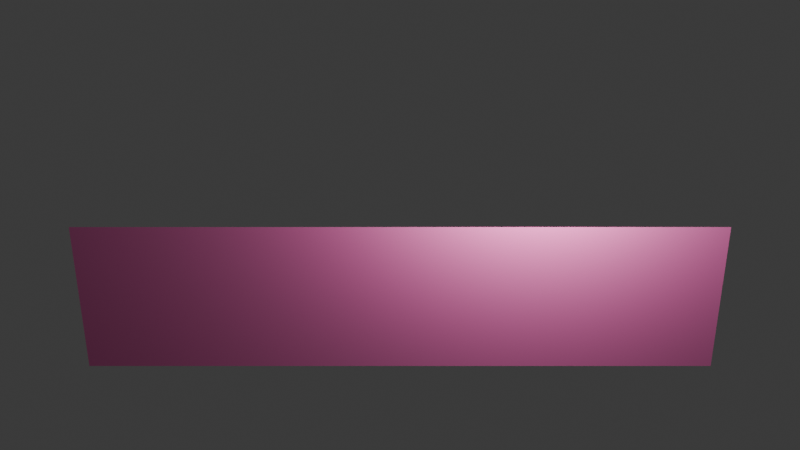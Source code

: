 # Source: donuxbox_front.blend  (saved by Blender 4.2.66; exported with 4.5.12 LTS)
import bpy
from mathutils import Matrix  # noqa: F401  (used for matrix-valued properties, if any)

bpy.ops.wm.read_factory_settings(use_empty=True)
scene = bpy.context.scene
scene.name = 'Scene'

# ---- collections
col_collection = bpy.data.collections.new('Collection'); scene.collection.children.link(col_collection)

# ---- materials (node trees are filled in below, after node groups)
mat_material = bpy.data.materials.new('Material')
mat_material.alpha_threshold = 0.0
mat_material.use_transparent_shadow = False
mat_material.roughness = 0.5
mat_material.line_color = (0.0, 0.0, 0.0, 1.0)

# ---- material node trees
mat_material.use_nodes = True; mat_material.node_tree.nodes.clear()
_N = mat_material.node_tree.nodes; _L = mat_material.node_tree.links
n0 = _N.new('ShaderNodeOutputMaterial'); n0.name = 'Material Output'; n0.location = (300, 300)
n1 = _N.new('ShaderNodeBsdfPrincipled'); n1.name = 'Principled BSDF'; n1.location = (10, 300)
n1.inputs[0].default_value = (0.8001, 0.1639, 0.4437, 1.0)
n1.inputs[3].default_value = 1.45
_L.new(n1.outputs[0], n0.inputs[0])
n0.is_active_output = True

# ---- world
world_world = bpy.data.worlds.new('World'); scene.world = world_world
world_world.use_nodes = True; world_world.node_tree.nodes.clear()
_N = world_world.node_tree.nodes; _L = world_world.node_tree.links
n0 = _N.new('ShaderNodeOutputWorld'); n0.name = 'World Output'; n0.location = (300, 300)
n1 = _N.new('ShaderNodeBackground'); n1.name = 'Background'; n1.location = (10, 300)
n1.inputs[0].default_value = (0.05088, 0.05088, 0.05088, 1.0)
_L.new(n1.outputs[0], n0.inputs[0])
n0.is_active_output = True
world_world.color = (0.05088, 0.05088, 0.05088)
world_world.sun_shadow_jitter_overblur = 0.0

# ---- cameras
cam_camera = bpy.data.cameras.new('Camera')
cam_camera.clip_end = 100.0
cam_camera.ortho_scale = 7.314

# ---- lights
light_light = bpy.data.lights.new('Light', 'POINT')
light_light.energy = 1000.0
light_light.shadow_soft_size = 0.1

# ---- meshes
me_cube = bpy.data.meshes.new('Cube')
me_cube.from_pydata([(1.0, -1.0, 1.0), (1.0, -1.0, -1.0), (-1.0, -1.0, 1.0), (-1.0, -1.0, -1.0)], [], [(1, 0, 2, 3)])
_uv = me_cube.uv_layers.new(name='UVMap')
_uv.uv.foreach_set('vector', [0.375, 0.75, 0.625, 0.75, 0.625, 1.0, 0.375, 1.0])
me_cube.materials.append(mat_material)
me_cube.use_mirror_vertex_groups = False
me_cube.update()

# ---- objects
ob_donut_box = bpy.data.objects.new('donut box', me_cube)
ob_light = bpy.data.objects.new('Light', light_light)
ob_camera = bpy.data.objects.new('Camera', cam_camera)

# ---- transforms, parenting, visibility, modifiers, constraints
ob_donut_box.location = (0.0, 0.0, 0.5)
ob_donut_box.scale = (2.0, 1.0, 0.5)
ob_donut_box.lock_rotations_4d = False
ob_donut_box.empty_display_type = 'ARROWS'
ob_donut_box.lineart.crease_threshold = 0.0
ob_light.location = (0.8559, -1.063, 1.825)
ob_light.rotation_euler = (0.6503, 0.05522, 1.866)
ob_light.lock_rotations_4d = False
ob_light.empty_display_type = 'ARROWS'
ob_light.color = (0.0, 0.0, 0.0, 0.0)
ob_light.lineart.crease_threshold = 0.0
ob_camera.location = (0.0, -7.0, 4.0)
ob_camera.rotation_euler = (1.109, 0.0, 0.0)
ob_camera.lock_rotations_4d = False
ob_camera.empty_display_type = 'ARROWS'
ob_camera.color = (0.0, 0.0, 0.0, 0.0)
ob_camera.display_type = 'WIRE'
ob_camera.lineart.crease_threshold = 0.0

# ---- collection membership
col_collection.objects.link(ob_donut_box)
col_collection.objects.link(ob_light)
col_collection.objects.link(ob_camera)

# ---- scene / render settings (as saved in the file)
scene.camera = ob_camera
scene.frame_start = 1; scene.frame_end = 250; scene.frame_set(1)
scene.render.engine = 'BLENDER_EEVEE_NEXT'
scene.render.film_transparent = True
bpy.context.view_layer.update()
